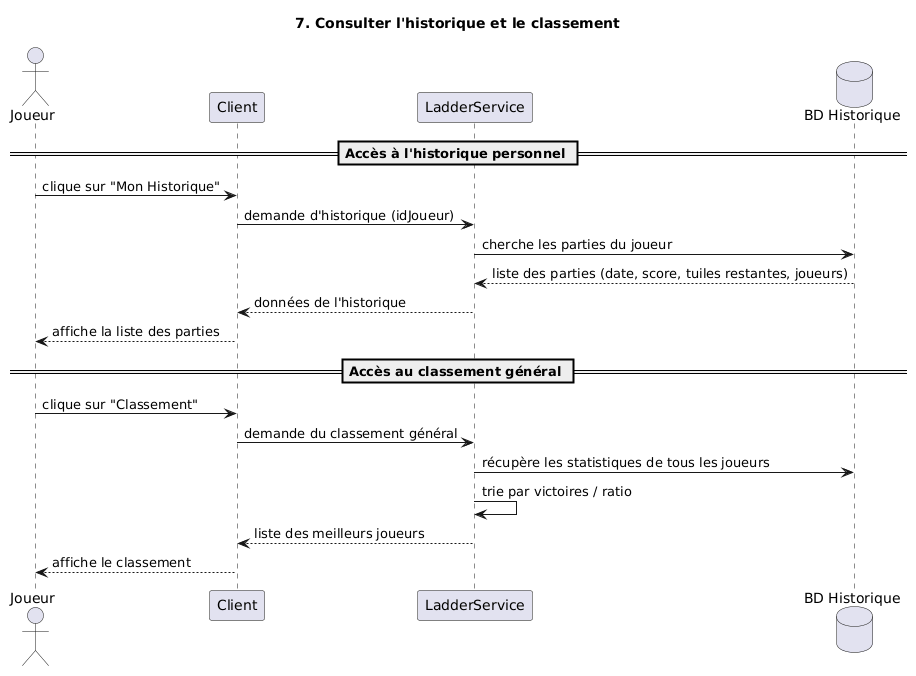

The diagram above was rendered by PlantUML. Its source (embedded in the PNG):
@startuml
title 7. Consulter l'historique et le classement
actor Joueur
participant Client
participant LadderService
database "BD Historique" as BD

== Accès à l'historique personnel ==
Joueur -> Client : clique sur "Mon Historique"
Client -> LadderService : demande d'historique (idJoueur)
LadderService -> BD : cherche les parties du joueur
BD --> LadderService : liste des parties (date, score, tuiles restantes, joueurs)
LadderService --> Client : données de l'historique
Client --> Joueur : affiche la liste des parties

== Accès au classement général ==
Joueur -> Client : clique sur "Classement"
Client -> LadderService : demande du classement général
LadderService -> BD : récupère les statistiques de tous les joueurs
LadderService -> LadderService : trie par victoires / ratio
LadderService --> Client : liste des meilleurs joueurs
Client --> Joueur : affiche le classement
@enduml